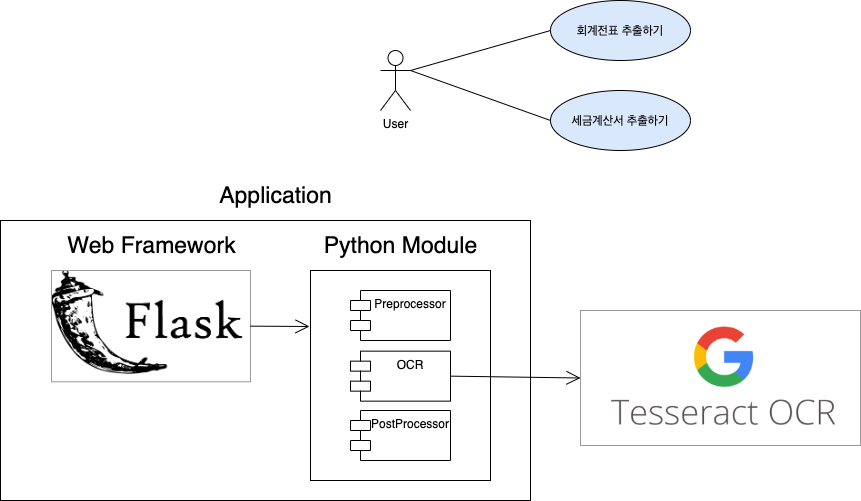

The diagram above was exported from draw.io. Its source (the exported page's mxGraphModel, read from the mxfile embedded in the PNG):
<mxGraphModel dx="1019" dy="820" grid="1" gridSize="10" guides="1" tooltips="1" connect="1" arrows="1" fold="1" page="1" pageScale="1" pageWidth="1654" pageHeight="1169" math="0" shadow="0">
  <root>
    <mxCell id="0" />
    <mxCell id="1" parent="0" />
    <mxCell id="mGOCt6ZTX3OEq-AHnipH-10" value="" style="rounded=0;whiteSpace=wrap;html=1;strokeColor=#000000;" vertex="1" parent="1">
      <mxGeometry x="100" y="490" width="530" height="280" as="geometry" />
    </mxCell>
    <mxCell id="mGOCt6ZTX3OEq-AHnipH-1" value="User" style="shape=umlActor;verticalLabelPosition=bottom;labelBackgroundColor=#ffffff;verticalAlign=top;html=1;outlineConnect=0;" vertex="1" parent="1">
      <mxGeometry x="480" y="320" width="30" height="60" as="geometry" />
    </mxCell>
    <mxCell id="mGOCt6ZTX3OEq-AHnipH-4" value="회계전표 추출하기" style="ellipse;whiteSpace=wrap;html=1;fillColor=#dae8fc;strokeColor=#000000;" vertex="1" parent="1">
      <mxGeometry x="650" y="270" width="140" height="60" as="geometry" />
    </mxCell>
    <mxCell id="mGOCt6ZTX3OEq-AHnipH-5" value="세금계산서 추출하기" style="ellipse;whiteSpace=wrap;html=1;fillColor=#dae8fc;strokeColor=#000000;" vertex="1" parent="1">
      <mxGeometry x="650" y="360" width="140" height="60" as="geometry" />
    </mxCell>
    <mxCell id="mGOCt6ZTX3OEq-AHnipH-6" value="" style="endArrow=none;html=1;exitX=1;exitY=0.3333333333333333;exitDx=0;exitDy=0;exitPerimeter=0;entryX=0;entryY=0.5;entryDx=0;entryDy=0;" edge="1" parent="1" source="mGOCt6ZTX3OEq-AHnipH-1" target="mGOCt6ZTX3OEq-AHnipH-4">
      <mxGeometry width="50" height="50" relative="1" as="geometry">
        <mxPoint x="790" y="430" as="sourcePoint" />
        <mxPoint x="840" y="380" as="targetPoint" />
      </mxGeometry>
    </mxCell>
    <mxCell id="mGOCt6ZTX3OEq-AHnipH-7" value="" style="endArrow=none;html=1;exitX=1;exitY=0.3333333333333333;exitDx=0;exitDy=0;exitPerimeter=0;entryX=0;entryY=0.5;entryDx=0;entryDy=0;" edge="1" parent="1" source="mGOCt6ZTX3OEq-AHnipH-1" target="mGOCt6ZTX3OEq-AHnipH-5">
      <mxGeometry width="50" height="50" relative="1" as="geometry">
        <mxPoint x="520" y="350" as="sourcePoint" />
        <mxPoint x="650" y="350" as="targetPoint" />
      </mxGeometry>
    </mxCell>
    <mxCell id="mGOCt6ZTX3OEq-AHnipH-9" value="" style="shape=image;verticalLabelPosition=bottom;labelBackgroundColor=#ffffff;verticalAlign=top;aspect=fixed;imageAspect=0;image=data:image/png,(base64 omitted: 9504 chars);imageBorder=#999999;" vertex="1" parent="1">
      <mxGeometry x="151" y="540" width="199" height="111.31" as="geometry" />
    </mxCell>
    <mxCell id="mGOCt6ZTX3OEq-AHnipH-11" value="Application" style="text;html=1;align=center;verticalAlign=middle;resizable=0;points=[];autosize=1;fontSize=23;" vertex="1" parent="1">
      <mxGeometry x="310" y="450" width="130" height="30" as="geometry" />
    </mxCell>
    <mxCell id="mGOCt6ZTX3OEq-AHnipH-13" value="" style="rounded=0;whiteSpace=wrap;html=1;strokeColor=#000000;fontSize=23;" vertex="1" parent="1">
      <mxGeometry x="410" y="540" width="180" height="210" as="geometry" />
    </mxCell>
    <mxCell id="mGOCt6ZTX3OEq-AHnipH-14" value="Python Module" style="text;html=1;align=center;verticalAlign=middle;resizable=0;points=[];autosize=1;fontSize=23;" vertex="1" parent="1">
      <mxGeometry x="415" y="500" width="170" height="30" as="geometry" />
    </mxCell>
    <mxCell id="mGOCt6ZTX3OEq-AHnipH-15" value="Preprocessor" style="shape=module;align=left;spacingLeft=20;align=center;verticalAlign=top;strokeColor=#000000;fontSize=12;" vertex="1" parent="1">
      <mxGeometry x="450" y="560" width="100" height="50" as="geometry" />
    </mxCell>
    <mxCell id="mGOCt6ZTX3OEq-AHnipH-16" value="OCR" style="shape=module;align=left;spacingLeft=20;align=center;verticalAlign=top;strokeColor=#000000;fontSize=12;" vertex="1" parent="1">
      <mxGeometry x="450" y="620.65" width="100" height="50" as="geometry" />
    </mxCell>
    <mxCell id="mGOCt6ZTX3OEq-AHnipH-17" value="PostProcessor" style="shape=module;align=left;spacingLeft=20;align=center;verticalAlign=top;strokeColor=#000000;fontSize=12;" vertex="1" parent="1">
      <mxGeometry x="450" y="680" width="100" height="50" as="geometry" />
    </mxCell>
    <mxCell id="mGOCt6ZTX3OEq-AHnipH-19" value="" style="group" vertex="1" connectable="0" parent="1">
      <mxGeometry x="680" y="580" width="280" height="135" as="geometry" />
    </mxCell>
    <mxCell id="mGOCt6ZTX3OEq-AHnipH-18" value="" style="html=1;strokeColor=#999999;fontSize=12;" vertex="1" parent="mGOCt6ZTX3OEq-AHnipH-19">
      <mxGeometry width="280" height="135" as="geometry" />
    </mxCell>
    <mxCell id="mGOCt6ZTX3OEq-AHnipH-12" value="" style="shape=image;verticalLabelPosition=bottom;labelBackgroundColor=#ffffff;verticalAlign=top;aspect=fixed;imageAspect=0;image=data:image/png,(base64 omitted: 6084 chars);imageBorder=none;" vertex="1" parent="mGOCt6ZTX3OEq-AHnipH-19">
      <mxGeometry x="31" y="16.220000000000027" width="224.08" height="98.78" as="geometry" />
    </mxCell>
    <mxCell id="mGOCt6ZTX3OEq-AHnipH-20" value="" style="endArrow=open;endFill=1;endSize=12;html=1;fontSize=12;entryX=0;entryY=0.5;entryDx=0;entryDy=0;exitX=1;exitY=0.5;exitDx=0;exitDy=0;" edge="1" parent="1" source="mGOCt6ZTX3OEq-AHnipH-16" target="mGOCt6ZTX3OEq-AHnipH-18">
      <mxGeometry width="160" relative="1" as="geometry">
        <mxPoint x="460" y="620" as="sourcePoint" />
        <mxPoint x="620" y="620" as="targetPoint" />
      </mxGeometry>
    </mxCell>
    <mxCell id="mGOCt6ZTX3OEq-AHnipH-21" value="" style="endArrow=open;endFill=1;endSize=12;html=1;fontSize=12;exitX=1;exitY=0.5;exitDx=0;exitDy=0;" edge="1" parent="1" source="mGOCt6ZTX3OEq-AHnipH-9">
      <mxGeometry width="160" relative="1" as="geometry">
        <mxPoint x="560" y="655.6500000000001" as="sourcePoint" />
        <mxPoint x="409" y="596" as="targetPoint" />
      </mxGeometry>
    </mxCell>
    <mxCell id="mGOCt6ZTX3OEq-AHnipH-22" value="Web Framework" style="text;html=1;align=center;verticalAlign=middle;resizable=0;points=[];autosize=1;fontSize=23;" vertex="1" parent="1">
      <mxGeometry x="160.5" y="500" width="180" height="30" as="geometry" />
    </mxCell>
  </root>
</mxGraphModel>